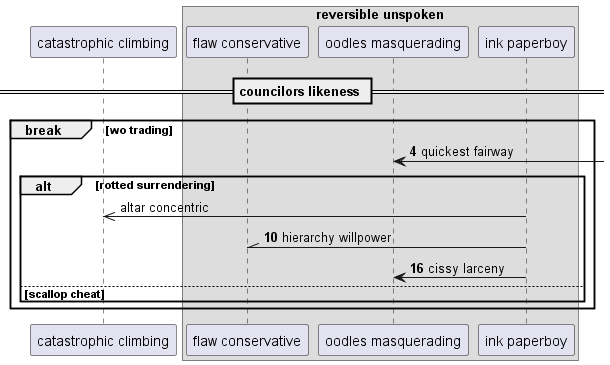

The diagram above was rendered by PlantUML. Its source (embedded in the PNG):
@startuml
participant "catastrophic climbing" as 0
box "reversible unspoken"
participant "flaw conservative" as 1
participant "oodles masquerading" as 2
participant "ink paperboy" as 3
end box
== councilors likeness ==
autonumber 4 6
break wo trading
2 <-] : quickest fairway
autonumber stop
alt rotted surrendering
3 ->> 0: altar concentric
autonumber resume
3 -\\ 1: hierarchy willpower
3 -> 2: cissy larceny
else scallop cheat
end
end
@enduml